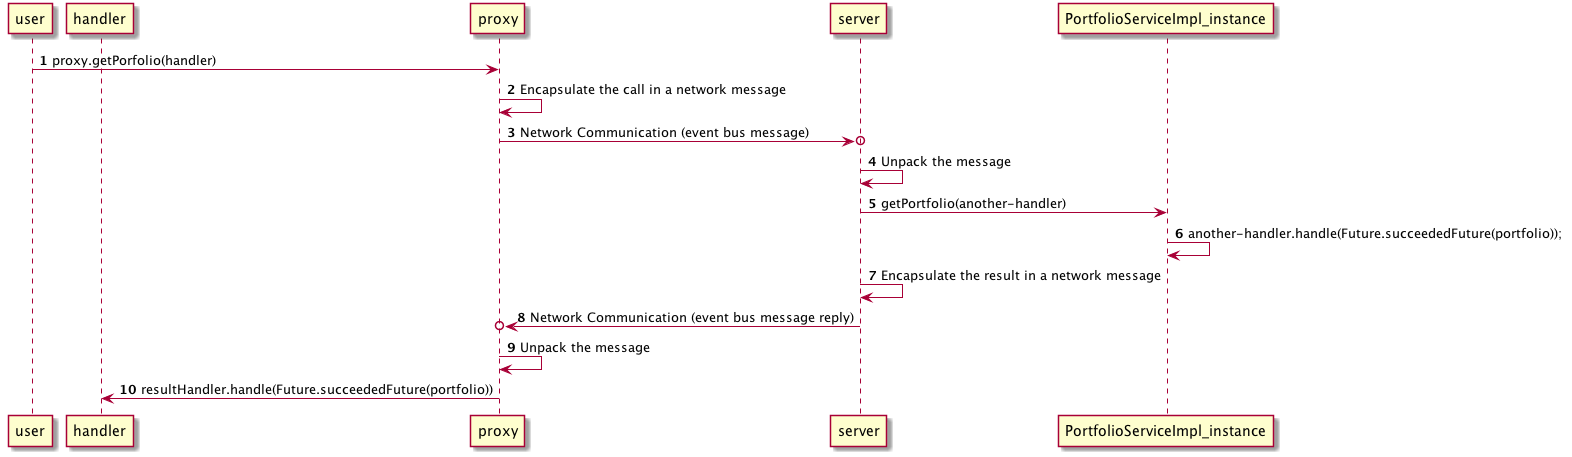

The diagram above was rendered by PlantUML. Its source (embedded in the PNG):
@startuml
autonumber
participant user
participant handler
participant proxy
user -> proxy: proxy.getPorfolio(handler)
proxy -> proxy: Encapsulate the call in a network message
proxy ->o server: Network Communication (event bus message)
server -> server: Unpack the message
server -> PortfolioServiceImpl_instance: getPortfolio(another-handler)
PortfolioServiceImpl_instance -> PortfolioServiceImpl_instance: another-handler.handle(Future.succeededFuture(portfolio));
server -> server : Encapsulate the result in a network message
server ->o proxy: Network Communication (event bus message reply)
proxy -> proxy: Unpack the message
proxy -> handler : resultHandler.handle(Future.succeededFuture(portfolio))
@enduml